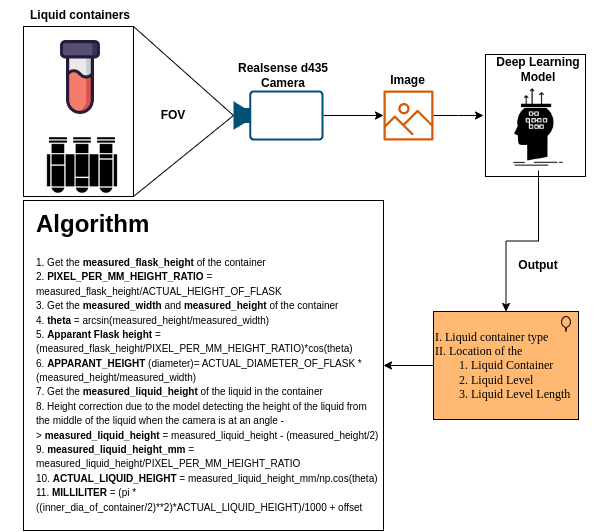

The diagram above was exported from draw.io. Its source (the exported page's mxGraphModel, read from the mxfile embedded in the PNG):
<mxGraphModel dx="901" dy="659" grid="1" gridSize="10" guides="1" tooltips="1" connect="1" arrows="1" fold="1" page="1" pageScale="1" pageWidth="827" pageHeight="1169" math="0" shadow="0">
  <root>
    <mxCell id="0" />
    <mxCell id="1" parent="0" />
    <mxCell id="OuRUqCgfsrapR0fLM69q-27" value="" style="rounded=0;whiteSpace=wrap;html=1;" vertex="1" parent="1">
      <mxGeometry x="652" y="194" width="100" height="122" as="geometry" />
    </mxCell>
    <mxCell id="OuRUqCgfsrapR0fLM69q-20" value="" style="rounded=0;whiteSpace=wrap;html=1;" vertex="1" parent="1">
      <mxGeometry x="190" y="166" width="110" height="170" as="geometry" />
    </mxCell>
    <mxCell id="OuRUqCgfsrapR0fLM69q-11" value="&amp;nbsp;" style="rounded=0;whiteSpace=wrap;html=1;" vertex="1" parent="1">
      <mxGeometry x="190" y="340" width="360" height="330" as="geometry" />
    </mxCell>
    <mxCell id="OuRUqCgfsrapR0fLM69q-32" style="edgeStyle=orthogonalEdgeStyle;rounded=0;orthogonalLoop=1;jettySize=auto;html=1;" edge="1" parent="1" source="OuRUqCgfsrapR0fLM69q-1" target="OuRUqCgfsrapR0fLM69q-23">
      <mxGeometry relative="1" as="geometry" />
    </mxCell>
    <mxCell id="OuRUqCgfsrapR0fLM69q-1" value="" style="points=[[0,0.5,0],[0.19,0.02,0],[0.59,0,0],[0.985,0.02,0],[1,0.5,0],[0.985,0.98,0],[0.59,1,0],[0.19,0.98,0]];verticalLabelPosition=bottom;sketch=0;html=1;verticalAlign=top;aspect=fixed;align=center;pointerEvents=1;shape=mxgraph.cisco19.camera;fillColor=#005073;strokeColor=none;" vertex="1" parent="1">
      <mxGeometry x="400" y="230" width="90" height="50" as="geometry" />
    </mxCell>
    <mxCell id="OuRUqCgfsrapR0fLM69q-3" value="" style="shape=image;html=1;verticalAlign=top;verticalLabelPosition=bottom;labelBackgroundColor=#ffffff;imageAspect=0;aspect=fixed;image=https://cdn3.iconfinder.com/data/icons/clinical-3/96/blood-test-128.png" vertex="1" parent="1">
      <mxGeometry x="210" y="180" width="74" height="74" as="geometry" />
    </mxCell>
    <mxCell id="OuRUqCgfsrapR0fLM69q-4" value="" style="shape=image;html=1;verticalAlign=top;verticalLabelPosition=bottom;labelBackgroundColor=#ffffff;imageAspect=0;aspect=fixed;image=https://cdn3.iconfinder.com/data/icons/maternity-and-pregnancy-2/512/1_Test_Tube_Science_laboratory_blood-128.png" vertex="1" parent="1">
      <mxGeometry x="210" y="266" width="78" height="78" as="geometry" />
    </mxCell>
    <mxCell id="OuRUqCgfsrapR0fLM69q-5" value="" style="endArrow=none;html=1;rounded=0;entryX=0;entryY=0.5;entryDx=0;entryDy=0;entryPerimeter=0;exitX=1;exitY=1;exitDx=0;exitDy=0;" edge="1" parent="1" source="OuRUqCgfsrapR0fLM69q-20" target="OuRUqCgfsrapR0fLM69q-1">
      <mxGeometry width="50" height="50" relative="1" as="geometry">
        <mxPoint x="180" y="370" as="sourcePoint" />
        <mxPoint x="400" y="250" as="targetPoint" />
      </mxGeometry>
    </mxCell>
    <mxCell id="OuRUqCgfsrapR0fLM69q-6" value="" style="endArrow=none;html=1;rounded=0;entryX=0;entryY=0.5;entryDx=0;entryDy=0;entryPerimeter=0;exitX=1;exitY=0;exitDx=0;exitDy=0;" edge="1" parent="1" source="OuRUqCgfsrapR0fLM69q-20" target="OuRUqCgfsrapR0fLM69q-1">
      <mxGeometry width="50" height="50" relative="1" as="geometry">
        <mxPoint x="180" y="110" as="sourcePoint" />
        <mxPoint x="400" y="250" as="targetPoint" />
      </mxGeometry>
    </mxCell>
    <mxCell id="OuRUqCgfsrapR0fLM69q-7" value="&lt;b&gt;FOV&lt;/b&gt;" style="text;html=1;strokeColor=none;fillColor=none;align=center;verticalAlign=middle;whiteSpace=wrap;rounded=0;" vertex="1" parent="1">
      <mxGeometry x="310" y="240" width="60" height="30" as="geometry" />
    </mxCell>
    <mxCell id="OuRUqCgfsrapR0fLM69q-10" value="&lt;b&gt;Realsense d435&lt;br&gt;Camera&lt;/b&gt;" style="text;html=1;strokeColor=none;fillColor=none;align=center;verticalAlign=middle;whiteSpace=wrap;rounded=0;" vertex="1" parent="1">
      <mxGeometry x="380" y="200" width="140" height="30" as="geometry" />
    </mxCell>
    <mxCell id="OuRUqCgfsrapR0fLM69q-34" style="edgeStyle=orthogonalEdgeStyle;rounded=0;orthogonalLoop=1;jettySize=auto;html=1;entryX=0.5;entryY=0;entryDx=0;entryDy=0;entryPerimeter=0;" edge="1" parent="1" source="OuRUqCgfsrapR0fLM69q-17" target="OuRUqCgfsrapR0fLM69q-29">
      <mxGeometry relative="1" as="geometry" />
    </mxCell>
    <mxCell id="OuRUqCgfsrapR0fLM69q-17" value="" style="shape=image;html=1;verticalAlign=top;verticalLabelPosition=bottom;labelBackgroundColor=#ffffff;imageAspect=0;aspect=fixed;image=https://cdn2.iconfinder.com/data/icons/analytic-investment-and-balanced-scorecard/512/644_Algorithm_brain_conclusion_process_thinking-128.png" vertex="1" parent="1">
      <mxGeometry x="662" y="224" width="86" height="86" as="geometry" />
    </mxCell>
    <mxCell id="OuRUqCgfsrapR0fLM69q-21" value="&lt;b&gt;Liquid containers&lt;/b&gt;" style="text;html=1;strokeColor=none;fillColor=none;align=center;verticalAlign=middle;whiteSpace=wrap;rounded=0;" vertex="1" parent="1">
      <mxGeometry x="167" y="140" width="160" height="30" as="geometry" />
    </mxCell>
    <mxCell id="OuRUqCgfsrapR0fLM69q-22" value="&lt;b&gt;Image&lt;/b&gt;" style="text;html=1;strokeColor=none;fillColor=none;align=center;verticalAlign=middle;whiteSpace=wrap;rounded=0;" vertex="1" parent="1">
      <mxGeometry x="542.5" y="210" width="65" height="20" as="geometry" />
    </mxCell>
    <mxCell id="OuRUqCgfsrapR0fLM69q-33" style="edgeStyle=orthogonalEdgeStyle;rounded=0;orthogonalLoop=1;jettySize=auto;html=1;" edge="1" parent="1" source="OuRUqCgfsrapR0fLM69q-23">
      <mxGeometry relative="1" as="geometry">
        <mxPoint x="650" y="255" as="targetPoint" />
      </mxGeometry>
    </mxCell>
    <mxCell id="OuRUqCgfsrapR0fLM69q-23" value="" style="sketch=0;outlineConnect=0;fontColor=#232F3E;gradientColor=none;fillColor=#D45B07;strokeColor=none;dashed=0;verticalLabelPosition=bottom;verticalAlign=top;align=center;html=1;fontSize=12;fontStyle=0;aspect=fixed;pointerEvents=1;shape=mxgraph.aws4.container_registry_image;" vertex="1" parent="1">
      <mxGeometry x="550" y="230" width="50" height="50" as="geometry" />
    </mxCell>
    <mxCell id="OuRUqCgfsrapR0fLM69q-26" value="&lt;b&gt;Deep Learning Model&lt;/b&gt;" style="text;html=1;strokeColor=none;fillColor=none;align=center;verticalAlign=middle;whiteSpace=wrap;rounded=0;" vertex="1" parent="1">
      <mxGeometry x="650" y="194" width="110" height="30" as="geometry" />
    </mxCell>
    <mxCell id="OuRUqCgfsrapR0fLM69q-35" style="edgeStyle=orthogonalEdgeStyle;rounded=0;orthogonalLoop=1;jettySize=auto;html=1;entryX=1;entryY=0.5;entryDx=0;entryDy=0;" edge="1" parent="1" source="OuRUqCgfsrapR0fLM69q-29" target="OuRUqCgfsrapR0fLM69q-11">
      <mxGeometry relative="1" as="geometry" />
    </mxCell>
    <mxCell id="OuRUqCgfsrapR0fLM69q-29" value="&lt;font face=&quot;Comic Sans MS&quot;&gt;I. Liquid container type&lt;br&gt;II. Location of the &lt;br&gt;&lt;span style=&quot;white-space: pre;&quot;&gt; &lt;/span&gt;1. Liquid Container&lt;br&gt;&lt;span style=&quot;white-space: pre;&quot;&gt; &lt;/span&gt;2. Liquid Level&lt;br&gt;&lt;span style=&quot;white-space: pre;&quot;&gt; &lt;/span&gt;3. Liquid Level Length&lt;/font&gt;" style="html=1;outlineConnect=0;whiteSpace=wrap;fillColor=#FFB973;shape=mxgraph.archimate3.application;appType=location;archiType=square;align=left;" vertex="1" parent="1">
      <mxGeometry x="600" y="451" width="145" height="108" as="geometry" />
    </mxCell>
    <mxCell id="OuRUqCgfsrapR0fLM69q-36" value="&lt;h1&gt;Algorithm&lt;/h1&gt;&lt;div&gt;&lt;font style=&quot;font-size: 10px;&quot;&gt;1. Get the &lt;b&gt;measured_flask_height&lt;/b&gt; of the container&lt;br&gt;&lt;/font&gt;&lt;/div&gt;&lt;div&gt;&lt;font style=&quot;font-size: 10px;&quot;&gt;2. &lt;b&gt;PIXEL_PER_MM_HEIGHT_RATIO&lt;/b&gt; = measured_flask_height/ACTUAL_HEIGHT_OF_FLASK&lt;/font&gt;&lt;br&gt;&lt;/div&gt;&lt;div&gt;&lt;font style=&quot;font-size: 10px;&quot;&gt;3. Get the &lt;b&gt;measured_width&lt;/b&gt; and&amp;nbsp;&lt;b&gt;measured_height&lt;/b&gt; of the container&lt;/font&gt;&lt;br&gt;&lt;/div&gt;&lt;div&gt;&lt;font style=&quot;font-size: 10px;&quot;&gt;4. &lt;b&gt;theta&lt;/b&gt; = arcsin(measured_height/measured_width)&lt;/font&gt;&lt;/div&gt;&lt;div&gt;&lt;font style=&quot;&quot;&gt;&lt;font style=&quot;font-size: 10px;&quot;&gt;5. &lt;b&gt;Apparant Flask height&lt;/b&gt; = (measured_flask_height/PIXEL_PER_MM_HEIGHT_RATIO)*cos(theta)&lt;/font&gt;&lt;br&gt;&lt;/font&gt;&lt;/div&gt;&lt;div&gt;&lt;font style=&quot;&quot;&gt;&lt;font style=&quot;font-size: 10px;&quot;&gt;6.&amp;nbsp;&lt;b&gt;APPARANT_HEIGHT&lt;/b&gt;&amp;nbsp;(diameter)= ACTUAL_DIAMETER_OF_FLASK * (measured_height/measured_width)&lt;/font&gt;&lt;/font&gt;&lt;/div&gt;&lt;div&gt;&lt;font style=&quot;&quot;&gt;&lt;font style=&quot;font-size: 10px;&quot;&gt;7. Get the&amp;nbsp;&lt;b&gt;measured_liquid_height&lt;/b&gt; of the liquid in the container&lt;/font&gt;&lt;/font&gt;&lt;/div&gt;&lt;div&gt;&lt;font style=&quot;&quot;&gt;&lt;font style=&quot;font-size: 10px;&quot;&gt;8. Height correction due to the model detecting the height of the liquid from the middle of the liquid when the camera is at an angle - &amp;gt;&amp;nbsp;&lt;b&gt;measured_liquid_height&lt;/b&gt; = measured_liquid_height - (measured_height/2)&lt;/font&gt;&lt;/font&gt;&lt;/div&gt;&lt;div&gt;&lt;font style=&quot;&quot;&gt;&lt;font style=&quot;font-size: 10px;&quot;&gt;9.&amp;nbsp;&lt;b&gt;measured_liquid_height_mm&lt;/b&gt; = measured_liquid_height/PIXEL_PER_MM_HEIGHT_RATIO&lt;/font&gt;&lt;/font&gt;&lt;/div&gt;&lt;div&gt;&lt;font style=&quot;&quot;&gt;&lt;font style=&quot;font-size: 10px;&quot;&gt;10.&amp;nbsp;&lt;b&gt;ACTUAL_LIQUID_HEIGHT&lt;/b&gt; = measured_liquid_height_mm/np.cos(theta)&lt;/font&gt;&lt;/font&gt;&lt;/div&gt;&lt;div&gt;&lt;font style=&quot;&quot;&gt;&lt;font style=&quot;font-size: 10px;&quot;&gt;11.&amp;nbsp;&lt;b&gt;MILLILITER&lt;/b&gt; = (pi *((inner_dia_of_container/2)**2)*ACTUAL_LIQUID_HEIGHT)/1000 + offset&lt;/font&gt;&lt;/font&gt;&lt;/div&gt;" style="text;html=1;strokeColor=none;fillColor=none;spacing=5;spacingTop=-20;whiteSpace=wrap;overflow=hidden;rounded=0;" vertex="1" parent="1">
      <mxGeometry x="197.5" y="344" width="352.5" height="326" as="geometry" />
    </mxCell>
    <mxCell id="OuRUqCgfsrapR0fLM69q-37" value="&lt;b&gt;Output&lt;/b&gt;" style="text;html=1;strokeColor=none;fillColor=none;align=center;verticalAlign=middle;whiteSpace=wrap;rounded=0;rotation=0;" vertex="1" parent="1">
      <mxGeometry x="675" y="390" width="60" height="30" as="geometry" />
    </mxCell>
  </root>
</mxGraphModel>